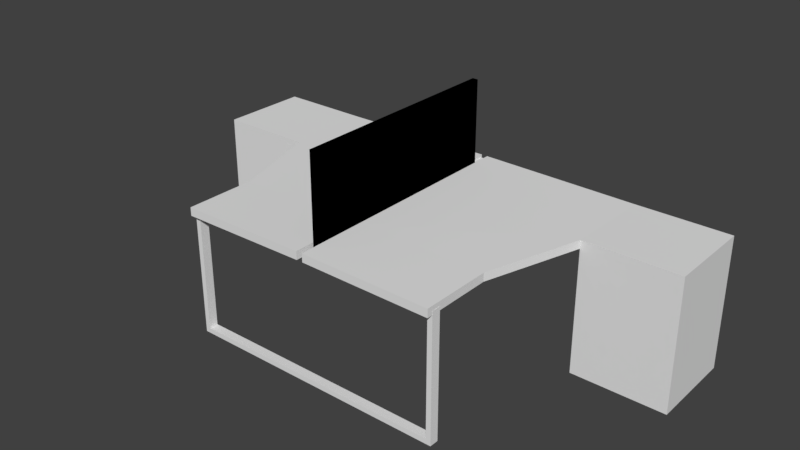 # Source: 414_double_table_collision.blend  (saved by Blender 2.79.0; exported with 4.5.12 LTS)
import bpy
from mathutils import Matrix  # noqa: F401  (used for matrix-valued properties, if any)

bpy.ops.wm.read_factory_settings(use_empty=True)
scene = bpy.context.scene
scene.name = 'Scene'

# ---- collections
col_collection_1 = bpy.data.collections.new('Collection 1'); scene.collection.children.link(col_collection_1)

# ---- world
world_world = bpy.data.worlds.new('World'); scene.world = world_world
world_world.color = (0.05088, 0.05088, 0.05088)
world_world.use_sun_shadow = False
world_world.sun_shadow_jitter_overblur = 0.0
world_world.cycles.sampling_method = 'MANUAL'

# ---- meshes
me_cube = bpy.data.meshes.new('Cube')
me_cube.from_pydata([(0.01711, -0.7, 0.01065), (0.01711, 0.7, 0.01065), (0.7301, -0.7, 0.002826), (0.8965, 0.7, -0.7252), (0.8965, 0.7, 0.002826), (0.01711, -0.3122, 0.01065), (0.7301, -0.3122, 0.002826), (0.01711, 0.2461, 0.01065), (0.8908, 0.2142, -0.7252), (0.8908, 0.2142, 0.002826), (1.41, 0.7001, 0.002826), (1.41, 0.7001, -0.7252), (1.413, 0.2113, -0.7252), (1.413, 0.2113, 0.002826), (0.01711, -0.7, -0.03485), (0.01711, 0.7, -0.03485), (0.8965, 0.7, -0.04267), (0.7301, -0.7, -0.04267), (0.7301, -0.3122, -0.04267), (0.01711, -0.3122, -0.03485), (0.8908, 0.2142, -0.04267), (0.01711, 0.2461, -0.03485), (1.41, 0.7001, -0.04267), (1.413, 0.2113, -0.04267), (0.7043, -0.6693, -0.6887), (0.7043, -0.6693, -0.02202), (0.7043, -0.6193, -0.6887), (0.7043, -0.6193, -0.02202), (0.7311, -0.6693, -0.7157), (0.7311, -0.6693, -0.02202), (0.7311, -0.6193, -0.7157), (0.7311, -0.6193, -0.02202), (0.0, -0.6193, -0.6887), (0.0, -0.6693, -0.6887), (0.0, -0.6193, -0.7157), (0.0, -0.6693, -0.7157), (0.0, 0.6425, -0.718), (0.0, 0.6425, -0.00299), (0.0, 0.6925, -0.718), (0.0, 0.6925, -0.00299), (0.03513, 0.6425, -0.718), (0.03513, 0.6425, -0.00299), (0.03513, 0.6925, -0.718), (0.03513, 0.6925, -0.00299), (-0.01564, -0.5935, -0.03269), (-0.01564, -0.5935, 0.4673), (-0.01564, 0.5935, -0.03269), (-0.01564, 0.5935, 0.4673), (0.01564, -0.5935, -0.03269), (0.01564, -0.5935, 0.4673), (0.01564, 0.5935, -0.03269), (0.01564, 0.5935, 0.4673)], [], [(21, 7, 1, 15), (15, 1, 4, 16), (18, 6, 2, 17), (17, 2, 0, 14), (6, 5, 0, 2), (9, 7, 5, 6), (20, 9, 6, 18), (14, 0, 5, 19), (20, 8, 12, 23), (4, 1, 7, 9), (19, 5, 7, 21), (22, 10, 13, 23), (8, 3, 11, 12), (4, 9, 13, 10), (16, 4, 10, 22), (3, 16, 22, 11), (11, 22, 23, 12), (9, 20, 23, 13), (3, 8, 20, 16), (19, 21, 15, 16, 20, 18, 17, 14), (24, 25, 27, 26), (26, 27, 31, 30), (30, 31, 29, 28), (28, 29, 25, 24), (26, 30, 34, 32), (31, 27, 25, 29), (32, 34, 35, 33), (24, 26, 32, 33), (30, 28, 35, 34), (28, 24, 33, 35), (36, 37, 39, 38), (38, 39, 43, 42), (42, 43, 41, 40), (40, 41, 37, 36), (38, 42, 40, 36), (43, 39, 37, 41), (44, 45, 47, 46), (46, 47, 51, 50), (50, 51, 49, 48), (48, 49, 45, 44), (46, 50, 48, 44), (51, 47, 45, 49)])
me_cube.use_remesh_preserve_volume = False
me_cube.use_remesh_preserve_attributes = False
me_cube.use_mirror_vertex_groups = False
me_cube.update()

# ---- objects
ob_cube_002 = bpy.data.objects.new('Cube.002', me_cube)

# ---- transforms, parenting, visibility, modifiers, constraints
ob_cube_002.location = (0.0, 0.0, 0.2828)
ob_cube_002.lineart.crease_threshold = 0.0
_m = ob_cube_002.modifiers.new('Mirror', 'MIRROR')
_m.use_clip = True

# ---- collection membership
col_collection_1.objects.link(ob_cube_002)

# ---- scene / render settings (as saved in the file)
scene.frame_start = 1; scene.frame_end = 250; scene.frame_set(1)
scene.render.engine = 'BLENDER_EEVEE_NEXT'
scene.render.resolution_percentage = 50
scene.render.dither_intensity = 0.0
scene.cycles.use_denoising = False
scene.cycles.samples = 128
scene.cycles.sampling_pattern = 'TABULATED_SOBOL'
scene.cycles.use_adaptive_sampling = False
scene.cycles.use_light_tree = False
scene.cycles.blur_glossy = 0.0
scene.cycles.sample_clamp_indirect = 0.0
scene.view_settings.view_transform = 'Standard'
bpy.context.view_layer.update()

# ---- added for rendering (the .blend has no active camera and no usable light): camera, sun
cam_auto = bpy.data.cameras.new('AutoCamera')
cam_auto.lens = 50.0
cam_auto.sensor_width = 36.0
cam_auto.clip_end = 1000.0
ob_auto_camera = bpy.data.objects.new('AutoCamera', cam_auto)
scene.collection.objects.link(ob_auto_camera)
ob_auto_camera.location = (3.1198, -3.74373, 2.64973)
ob_auto_camera.rotation_euler = (1.09748, -7.21219e-08, 0.694738)
scene.camera = ob_auto_camera
light_auto_sun = bpy.data.lights.new('AutoSun', 'SUN')
light_auto_sun.energy = 3.0
light_auto_sun.angle = 0.0523599
ob_auto_sun = bpy.data.objects.new('AutoSun', light_auto_sun)
scene.collection.objects.link(ob_auto_sun)
ob_auto_sun.rotation_euler = (0.872665, 0.174533, 0.523599)
bpy.context.view_layer.update()
